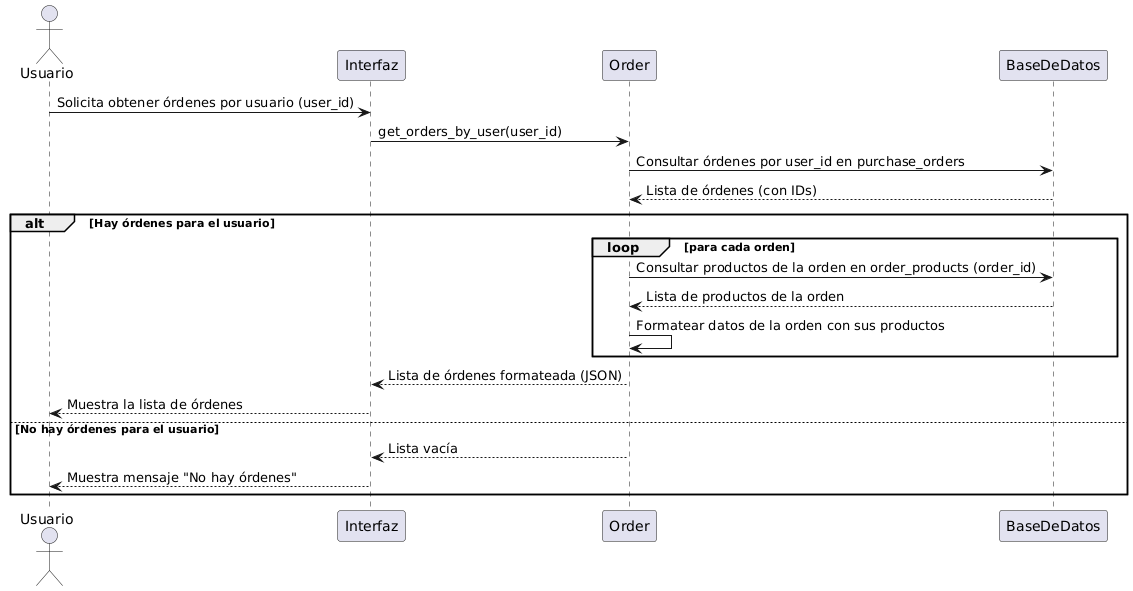

The diagram above was rendered by PlantUML. Its source (embedded in the PNG):
@startuml
actor Usuario
participant Interfaz
participant Order
participant BaseDeDatos

Usuario -> Interfaz: Solicita obtener órdenes por usuario (user_id)
Interfaz -> Order: get_orders_by_user(user_id)
Order -> BaseDeDatos: Consultar órdenes por user_id en purchase_orders
BaseDeDatos --> Order: Lista de órdenes (con IDs)
alt Hay órdenes para el usuario
    loop para cada orden
        Order -> BaseDeDatos: Consultar productos de la orden en order_products (order_id)
        BaseDeDatos --> Order: Lista de productos de la orden
        Order -> Order: Formatear datos de la orden con sus productos
    end
    Order --> Interfaz: Lista de órdenes formateada (JSON)
    Interfaz --> Usuario: Muestra la lista de órdenes
else No hay órdenes para el usuario
    Order --> Interfaz: Lista vacía
    Interfaz --> Usuario: Muestra mensaje "No hay órdenes"
end
@enduml